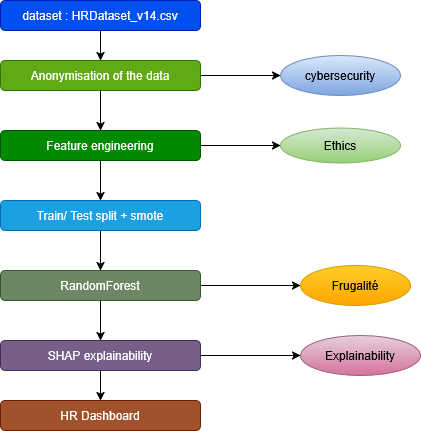

The diagram above was exported from draw.io. Its source (the exported page's mxGraphModel, read from the mxfile embedded in the PNG):
<mxGraphModel dx="991" dy="563" grid="1" gridSize="10" guides="1" tooltips="1" connect="1" arrows="1" fold="1" page="1" pageScale="1" pageWidth="827" pageHeight="1169" math="0" shadow="0">
  <root>
    <mxCell id="0" />
    <mxCell id="1" parent="0" />
    <mxCell id="Uc5240qfNbF_KwdZDzF3-4" edge="1" parent="1" source="Uc5240qfNbF_KwdZDzF3-2" style="edgeStyle=orthogonalEdgeStyle;rounded=0;orthogonalLoop=1;jettySize=auto;html=1;" target="Uc5240qfNbF_KwdZDzF3-3">
      <mxGeometry relative="1" as="geometry" />
    </mxCell>
    <mxCell id="Uc5240qfNbF_KwdZDzF3-2" parent="1" style="rounded=1;whiteSpace=wrap;html=1;fillColor=#0050ef;fontColor=#ffffff;strokeColor=#001DBC;" value="dataset : HRDataset_v14.csv" vertex="1">
      <mxGeometry height="30" width="200" x="200" y="50" as="geometry" />
    </mxCell>
    <mxCell id="Uc5240qfNbF_KwdZDzF3-6" edge="1" parent="1" source="Uc5240qfNbF_KwdZDzF3-3" style="edgeStyle=orthogonalEdgeStyle;rounded=0;orthogonalLoop=1;jettySize=auto;html=1;" target="Uc5240qfNbF_KwdZDzF3-5">
      <mxGeometry relative="1" as="geometry" />
    </mxCell>
    <mxCell id="Uc5240qfNbF_KwdZDzF3-22" edge="1" parent="1" source="Uc5240qfNbF_KwdZDzF3-3" style="edgeStyle=orthogonalEdgeStyle;rounded=0;orthogonalLoop=1;jettySize=auto;html=1;exitX=1;exitY=0.5;exitDx=0;exitDy=0;entryX=0;entryY=0.5;entryDx=0;entryDy=0;" target="Uc5240qfNbF_KwdZDzF3-17">
      <mxGeometry relative="1" as="geometry" />
    </mxCell>
    <mxCell id="Uc5240qfNbF_KwdZDzF3-3" parent="1" style="rounded=1;whiteSpace=wrap;html=1;fillColor=#60a917;fontColor=#ffffff;strokeColor=#2D7600;" value="Anonymisation of the data" vertex="1">
      <mxGeometry height="30" width="200" x="200" y="110" as="geometry" />
    </mxCell>
    <mxCell id="Uc5240qfNbF_KwdZDzF3-11" edge="1" parent="1" source="Uc5240qfNbF_KwdZDzF3-5" style="edgeStyle=orthogonalEdgeStyle;rounded=0;orthogonalLoop=1;jettySize=auto;html=1;exitX=0.5;exitY=1;exitDx=0;exitDy=0;entryX=0.5;entryY=0;entryDx=0;entryDy=0;" target="Uc5240qfNbF_KwdZDzF3-9">
      <mxGeometry relative="1" as="geometry" />
    </mxCell>
    <mxCell id="Uc5240qfNbF_KwdZDzF3-23" edge="1" parent="1" source="Uc5240qfNbF_KwdZDzF3-5" style="edgeStyle=orthogonalEdgeStyle;rounded=0;orthogonalLoop=1;jettySize=auto;html=1;exitX=1;exitY=0.5;exitDx=0;exitDy=0;entryX=0;entryY=0.5;entryDx=0;entryDy=0;" target="Uc5240qfNbF_KwdZDzF3-18">
      <mxGeometry relative="1" as="geometry" />
    </mxCell>
    <mxCell id="Uc5240qfNbF_KwdZDzF3-5" parent="1" style="rounded=1;whiteSpace=wrap;html=1;fillColor=#008a00;fontColor=#ffffff;strokeColor=#005700;" value="Feature engineering" vertex="1">
      <mxGeometry height="30" width="200" x="200" y="180" as="geometry" />
    </mxCell>
    <mxCell id="Uc5240qfNbF_KwdZDzF3-16" edge="1" parent="1" source="Uc5240qfNbF_KwdZDzF3-7" style="edgeStyle=orthogonalEdgeStyle;rounded=0;orthogonalLoop=1;jettySize=auto;html=1;exitX=0.5;exitY=1;exitDx=0;exitDy=0;entryX=0.5;entryY=0;entryDx=0;entryDy=0;" target="Uc5240qfNbF_KwdZDzF3-14">
      <mxGeometry relative="1" as="geometry" />
    </mxCell>
    <mxCell id="Uc5240qfNbF_KwdZDzF3-24" edge="1" parent="1" source="Uc5240qfNbF_KwdZDzF3-7" style="edgeStyle=orthogonalEdgeStyle;rounded=0;orthogonalLoop=1;jettySize=auto;html=1;entryX=0;entryY=0.5;entryDx=0;entryDy=0;" target="Uc5240qfNbF_KwdZDzF3-20">
      <mxGeometry relative="1" as="geometry" />
    </mxCell>
    <mxCell id="Uc5240qfNbF_KwdZDzF3-7" parent="1" style="rounded=1;whiteSpace=wrap;html=1;fillColor=#76608a;fontColor=#ffffff;strokeColor=#432D57;" value="SHAP explainability" vertex="1">
      <mxGeometry height="30" width="200" x="200" y="390" as="geometry" />
    </mxCell>
    <mxCell id="Uc5240qfNbF_KwdZDzF3-12" edge="1" parent="1" source="Uc5240qfNbF_KwdZDzF3-9" style="edgeStyle=orthogonalEdgeStyle;rounded=0;orthogonalLoop=1;jettySize=auto;html=1;exitX=0.5;exitY=1;exitDx=0;exitDy=0;entryX=0.5;entryY=0;entryDx=0;entryDy=0;" target="Uc5240qfNbF_KwdZDzF3-10">
      <mxGeometry relative="1" as="geometry" />
    </mxCell>
    <mxCell id="Uc5240qfNbF_KwdZDzF3-9" parent="1" style="rounded=1;whiteSpace=wrap;html=1;fillColor=#1ba1e2;fontColor=#ffffff;strokeColor=#006EAF;" value="Train/ Test split + smote" vertex="1">
      <mxGeometry height="30" width="200" x="200" y="250" as="geometry" />
    </mxCell>
    <mxCell id="Uc5240qfNbF_KwdZDzF3-13" edge="1" parent="1" source="Uc5240qfNbF_KwdZDzF3-10" style="edgeStyle=orthogonalEdgeStyle;rounded=0;orthogonalLoop=1;jettySize=auto;html=1;exitX=0.5;exitY=1;exitDx=0;exitDy=0;entryX=0.5;entryY=0;entryDx=0;entryDy=0;" target="Uc5240qfNbF_KwdZDzF3-7">
      <mxGeometry relative="1" as="geometry" />
    </mxCell>
    <mxCell id="Uc5240qfNbF_KwdZDzF3-25" edge="1" parent="1" source="Uc5240qfNbF_KwdZDzF3-10" style="edgeStyle=orthogonalEdgeStyle;rounded=0;orthogonalLoop=1;jettySize=auto;html=1;entryX=0;entryY=0.5;entryDx=0;entryDy=0;" target="Uc5240qfNbF_KwdZDzF3-19">
      <mxGeometry relative="1" as="geometry" />
    </mxCell>
    <mxCell id="Uc5240qfNbF_KwdZDzF3-10" parent="1" style="rounded=1;whiteSpace=wrap;html=1;fillColor=#6d8764;fontColor=#ffffff;strokeColor=#3A5431;" value="RandomForest" vertex="1">
      <mxGeometry height="30" width="200" x="200" y="320" as="geometry" />
    </mxCell>
    <mxCell id="Uc5240qfNbF_KwdZDzF3-14" parent="1" style="rounded=1;whiteSpace=wrap;html=1;fillColor=#a0522d;fontColor=#ffffff;strokeColor=#6D1F00;" value="HR Dashboard" vertex="1">
      <mxGeometry height="30" width="200" x="200" y="450" as="geometry" />
    </mxCell>
    <mxCell id="Uc5240qfNbF_KwdZDzF3-17" parent="1" style="ellipse;whiteSpace=wrap;html=1;fillColor=#dae8fc;gradientColor=#7ea6e0;strokeColor=#6c8ebf;" value="cybersecurity" vertex="1">
      <mxGeometry height="40" width="120" x="480" y="105" as="geometry" />
    </mxCell>
    <mxCell id="Uc5240qfNbF_KwdZDzF3-18" parent="1" style="ellipse;whiteSpace=wrap;html=1;fillColor=#d5e8d4;gradientColor=#97d077;strokeColor=#82b366;" value="Ethics" vertex="1">
      <mxGeometry height="35" width="120" x="480" y="177.5" as="geometry" />
    </mxCell>
    <mxCell id="Uc5240qfNbF_KwdZDzF3-19" parent="1" style="ellipse;whiteSpace=wrap;html=1;fillColor=#ffcd28;gradientColor=#ffa500;strokeColor=#d79b00;" value="Frugalité" vertex="1">
      <mxGeometry height="40" width="110" x="500" y="315" as="geometry" />
    </mxCell>
    <mxCell id="Uc5240qfNbF_KwdZDzF3-20" parent="1" style="ellipse;whiteSpace=wrap;html=1;fillColor=#e6d0de;gradientColor=#d5739d;strokeColor=#996185;" value="Explainability" vertex="1">
      <mxGeometry height="40" width="120" x="500" y="385" as="geometry" />
    </mxCell>
  </root>
</mxGraphModel>